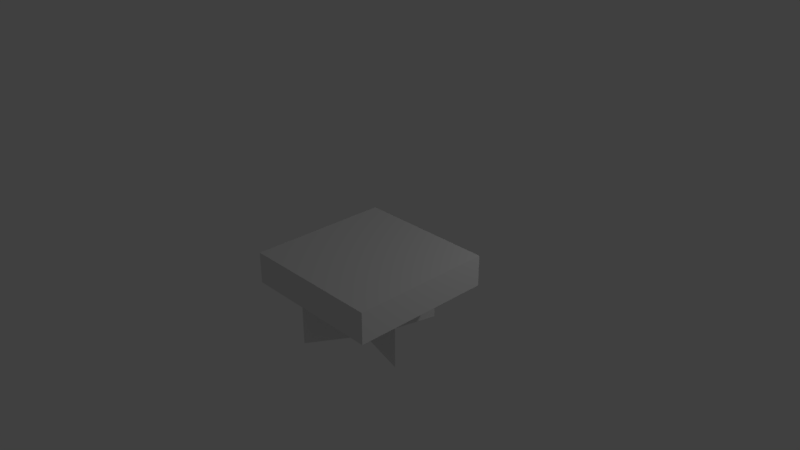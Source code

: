 # Source: Spinner.blend  (saved by Blender 2.78.0; exported with 4.5.12 LTS)
import bpy
from mathutils import Matrix  # noqa: F401  (used for matrix-valued properties, if any)

bpy.ops.wm.read_factory_settings(use_empty=True)
scene = bpy.context.scene
scene.name = 'Scene'

# ---- collections
col_collection_1 = bpy.data.collections.new('Collection 1'); scene.collection.children.link(col_collection_1)

# ---- materials (node trees are filled in below, after node groups)
mat_material = bpy.data.materials.new('Material')
mat_material.alpha_threshold = 0.0
mat_material.use_transparent_shadow = False
mat_material.roughness = 0.5
mat_material.line_color = (0.0, 0.0, 0.0, 1.0)

# ---- material node trees

# ---- world
world_world = bpy.data.worlds.new('World'); scene.world = world_world
world_world.color = (0.05088, 0.05088, 0.05088)
world_world.use_sun_shadow = False
world_world.sun_shadow_jitter_overblur = 0.0
world_world.cycles.sampling_method = 'MANUAL'

# ---- cameras
cam_camera = bpy.data.cameras.new('Camera')
cam_camera.clip_end = 100.0
cam_camera.lens = 35.0
cam_camera.sensor_width = 32.0
cam_camera.sensor_height = 18.0
cam_camera.ortho_scale = 7.314
cam_camera.dof.focus_distance = 0.0
cam_camera.dof.aperture_fstop = 128.0

# ---- lights
light_area = bpy.data.lights.new('Area', 'AREA')
light_area.transmission_factor = 0.0
light_area.energy = 78.54
light_area.shadow_buffer_clip_start = 0.5
light_area.shadow_soft_size = 0.1
light_area.shadow_maximum_resolution = 0.006
light_area.use_absolute_resolution = True
light_area.size = 0.1
light_area.size_y = 0.1
light_lamp = bpy.data.lights.new('Lamp', 'POINT')
light_lamp.transmission_factor = 0.0
light_lamp.cutoff_distance = 30.0
light_lamp.energy = 100.0
light_lamp.shadow_buffer_clip_start = 1.001
light_lamp.shadow_soft_size = 0.1
light_lamp.shadow_maximum_resolution = 0.006
light_lamp.use_absolute_resolution = True

# ---- meshes
me_cube_001 = bpy.data.meshes.new('Cube.001')
me_cube_001.from_pydata([(-0.2685, 0.01079, -1.161), (0.1838, 0.1981, -1.161), (0.1838, -0.1766, -1.161), (-0.003516, -0.2542, -1.161), (0.2614, 0.01079, -1.161), (-0.1909, 0.1981, -1.161), (-0.003516, 0.01079, -1.161), (-0.003516, 0.2758, -1.161), (-0.003516, 0.01079, -0.5347), (-0.8571, 0.3643, -0.5347), (-0.3571, -0.8428, -0.5347), (0.85, -0.3428, -0.5347), (0.35, 0.8643, -0.5347), (-0.003516, 0.2758, -0.5347), (-0.1909, 0.1981, -0.5347), (-0.2685, 0.01079, -0.5347), (0.2614, 0.01079, -0.5347), (0.1838, 0.1981, -0.5347), (-0.003516, -0.2542, -0.5347), (0.1838, -0.1766, -0.5347), (-0.1909, -0.1766, -0.5347), (-0.1909, -0.1766, -1.161), (-0.3571, -0.8428, -1.161), (0.85, -0.3428, -1.161), (0.35, 0.8643, -1.161), (-0.8571, 0.3643, -1.161)], [], [(18, 10, 22, 3), (3, 22, 21, 6), (14, 8, 6, 5), (19, 11, 16, 8), (5, 6, 0, 25), (13, 12, 24, 7), (20, 8, 6, 21), (8, 13, 7, 6), (2, 6, 4, 23), (19, 8, 6, 2), (1, 6, 7, 24), (18, 8, 20, 10), (14, 9, 15, 8), (11, 19, 2, 23), (17, 12, 13, 8), (12, 17, 1, 24), (8, 15, 0, 6), (8, 16, 4, 6), (10, 20, 21, 22), (15, 9, 25, 0), (17, 8, 6, 1), (9, 14, 5, 25), (8, 18, 3, 6), (16, 11, 23, 4)])
_uv = me_cube_001.uv_layers.new(name='UVMap')
_uv.uv.foreach_set('vector', [0.01721, 0.2462, 0.01721, 0.01688, 0.2328, 0.01688, 0.2328, 0.2462, 0.6037, 0.7513, 0.6037, 0.9831, 0.5346, 0.7614, 0.5567, 0.6746, 0.7672, 0.4115, 0.7672, 0.3288, 0.9828, 0.3288, 0.9828, 0.4115, 0.7072, 0.7513, 0.7072, 0.9831, 0.6381, 0.7614, 0.6602, 0.6746, 0.4311, 0.7614, 0.4532, 0.6746, 0.5002, 0.7513, 0.5002, 0.9831, 0.2672, 0.2462, 0.2672, 0.01688, 0.4828, 0.01688, 0.4828, 0.2462, 0.2672, 0.4115, 0.2672, 0.3288, 0.4828, 0.3288, 0.4828, 0.4115, 0.2672, 0.3288, 0.2672, 0.2462, 0.4828, 0.2462, 0.4828, 0.3288, 0.8363, 0.9064, 0.7893, 0.9831, 0.7672, 0.8963, 0.8363, 0.6746, 0.5172, 0.4115, 0.5172, 0.3288, 0.7328, 0.3288, 0.7328, 0.4115, 0.1207, 0.7614, 0.1428, 0.6746, 0.1897, 0.7513, 0.1897, 0.9831, 0.3967, 0.9064, 0.3497, 0.9831, 0.3277, 0.8963, 0.3967, 0.6746, 0.08627, 0.7513, 0.08627, 0.9831, 0.01721, 0.7614, 0.03929, 0.6746, 0.5172, 0.6408, 0.5172, 0.4115, 0.7328, 0.4115, 0.7328, 0.6408, 0.2932, 0.7513, 0.2932, 0.9831, 0.2242, 0.7614, 0.2463, 0.6746, 0.01721, 0.6408, 0.01721, 0.4115, 0.2328, 0.4115, 0.2328, 0.6408, 0.5172, 0.3288, 0.5172, 0.2462, 0.7328, 0.2462, 0.7328, 0.3288, 0.7672, 0.3288, 0.7672, 0.2462, 0.9828, 0.2462, 0.9828, 0.3288, 0.2672, 0.6408, 0.2672, 0.4115, 0.4828, 0.4115, 0.4828, 0.6408, 0.5172, 0.2462, 0.5172, 0.01688, 0.7328, 0.01688, 0.7328, 0.2462, 0.01721, 0.4115, 0.01721, 0.3288, 0.2328, 0.3288, 0.2328, 0.4115, 0.7672, 0.6408, 0.7672, 0.4115, 0.9828, 0.4115, 0.9828, 0.6408, 0.01721, 0.3288, 0.01721, 0.2462, 0.2328, 0.2462, 0.2328, 0.3288, 0.7672, 0.2462, 0.7672, 0.01688, 0.9828, 0.01688, 0.9828, 0.2462])
me_cube_001.materials.append(mat_material)
me_cube_001.use_remesh_preserve_volume = False
me_cube_001.use_remesh_preserve_attributes = False
me_cube_001.use_mirror_vertex_groups = False
me_cube_001.update()
me_cube = bpy.data.meshes.new('Cube')
me_cube.from_pydata([(0.03937, 0.04018, -0.4462), (0.03937, -0.04029, -0.4462), (-0.0411, -0.04029, -0.4462), (-0.0411, 0.04018, -0.4462), (0.9991, 0.9999, -0.005898), (0.9991, -1.0, -0.005898), (-1.001, -1.0, -0.005898), (-1.001, 0.9999, -0.005898), (0.9991, 0.9999, -0.4462), (0.9991, -1.0, -0.4462), (-1.001, 0.9999, -0.4462), (-1.001, -1.0, -0.4462), (0.03937, 0.04018, -1.265), (0.03937, -0.04029, -1.265), (-0.0411, 0.04018, -1.265), (-0.0411, -0.04029, -1.265)], [], [(1, 2, 15, 13), (4, 7, 6, 5), (8, 4, 5, 9), (9, 5, 6, 11), (11, 6, 7, 10), (4, 8, 10, 7), (1, 0, 8, 9), (0, 3, 10, 8), (2, 1, 9, 11), (3, 2, 11, 10), (12, 13, 15, 14), (0, 1, 13, 12), (2, 3, 14, 15), (3, 0, 12, 14)])
_uv = me_cube.uv_layers.new(name='UVMap')
_uv.uv.foreach_set('vector', [0.7399, 0.7399, 0.7601, 0.7399, 0.7601, 0.7399, 0.7399, 0.7399, 1.0, 0.5, 0.5, 0.5, 0.5, 0.0, 1.0, 0.0, 0.0, 1.0, 0.0, 0.0, 0.5, 0.0, 0.5, 1.0, 0.0, 1.0, 0.0, 0.0, 0.5, 0.0, 0.5, 1.0, 0.0, 1.0, 0.0, 0.0, 0.5, 0.0, 0.5, 1.0, 0.5, 0.0, 0.5, 1.0, 0.0, 1.0, 0.0, 0.0, 0.7399, 0.7399, 0.7399, 0.7601, 0.5, 1.0, 0.5, 0.5, 0.7399, 0.7601, 0.7601, 0.7601, 1.0, 1.0, 0.5, 1.0, 0.7601, 0.7399, 0.7399, 0.7399, 0.5, 0.5, 1.0, 0.5, 0.7601, 0.7601, 0.7601, 0.7399, 1.0, 0.5, 1.0, 1.0, 0.7399, 0.7601, 0.7399, 0.7399, 0.7601, 0.7399, 0.7601, 0.7601, 0.7399, 0.7601, 0.7399, 0.7399, 0.7399, 0.7399, 0.7399, 0.7601, 0.7601, 0.7399, 0.7601, 0.7601, 0.7601, 0.7601, 0.7601, 0.7399, 0.7601, 0.7601, 0.7399, 0.7601, 0.7399, 0.7601, 0.7601, 0.7601])
me_cube.materials.append(mat_material)
me_cube.use_remesh_preserve_volume = False
me_cube.use_remesh_preserve_attributes = False
me_cube.use_mirror_vertex_groups = False
me_cube.update()

# ---- objects
ob_spinner = bpy.data.objects.new('Spinner', me_cube_001)
ob_area = bpy.data.objects.new('Area', light_area)
ob_spinnerbase = bpy.data.objects.new('SpinnerBase', me_cube)
ob_lamp = bpy.data.objects.new('Lamp', light_lamp)
ob_camera = bpy.data.objects.new('Camera', cam_camera)

# ---- transforms, parenting, visibility, modifiers, constraints
ob_spinner.location = (0.0008664, 5.341e-05, -1.007e-07)
ob_spinner.lock_rotations_4d = False
ob_spinner.empty_display_type = 'ARROWS'
ob_spinner.lineart.crease_threshold = 0.0
ob_area.location = (-1.698, -2.431, -3.599)
ob_area.lineart.crease_threshold = 0.0
ob_spinnerbase.location = (0.0008664, 5.341e-05, -1.007e-07)
ob_spinnerbase.lock_rotations_4d = False
ob_spinnerbase.empty_display_type = 'ARROWS'
ob_spinnerbase.lineart.crease_threshold = 0.0
ob_lamp.location = (4.076, 3.065, 3.279)
ob_lamp.rotation_euler = (0.6503, 0.05522, 1.866)
ob_lamp.lock_rotations_4d = False
ob_lamp.empty_display_type = 'ARROWS'
ob_lamp.color = (0.0, 0.0, 0.0, 0.0)
ob_lamp.lineart.crease_threshold = 0.0
ob_camera.location = (7.481, -6.508, 5.344)
ob_camera.rotation_euler = (1.109, 0.0, 0.8149)
ob_camera.lock_rotations_4d = False
ob_camera.empty_display_type = 'ARROWS'
ob_camera.color = (0.0, 0.0, 0.0, 0.0)
ob_camera.display_type = 'WIRE'
ob_camera.lineart.crease_threshold = 0.0

# ---- collection membership
col_collection_1.objects.link(ob_spinner)
col_collection_1.objects.link(ob_area)
col_collection_1.objects.link(ob_spinnerbase)
col_collection_1.objects.link(ob_lamp)
col_collection_1.objects.link(ob_camera)

# ---- scene / render settings (as saved in the file)
scene.camera = ob_camera
scene.frame_start = 1; scene.frame_end = 250; scene.frame_set(6)
scene.render.engine = 'BLENDER_EEVEE_NEXT'
scene.render.resolution_percentage = 50
scene.render.dither_intensity = 0.0
scene.cycles.use_denoising = False
scene.cycles.samples = 128
scene.cycles.sampling_pattern = 'TABULATED_SOBOL'
scene.cycles.light_sampling_threshold = 0.0
scene.cycles.use_adaptive_sampling = False
scene.cycles.use_light_tree = False
scene.cycles.blur_glossy = 0.0
scene.cycles.sample_clamp_indirect = 0.0
scene.view_settings.view_transform = 'Standard'
bpy.context.view_layer.update()
